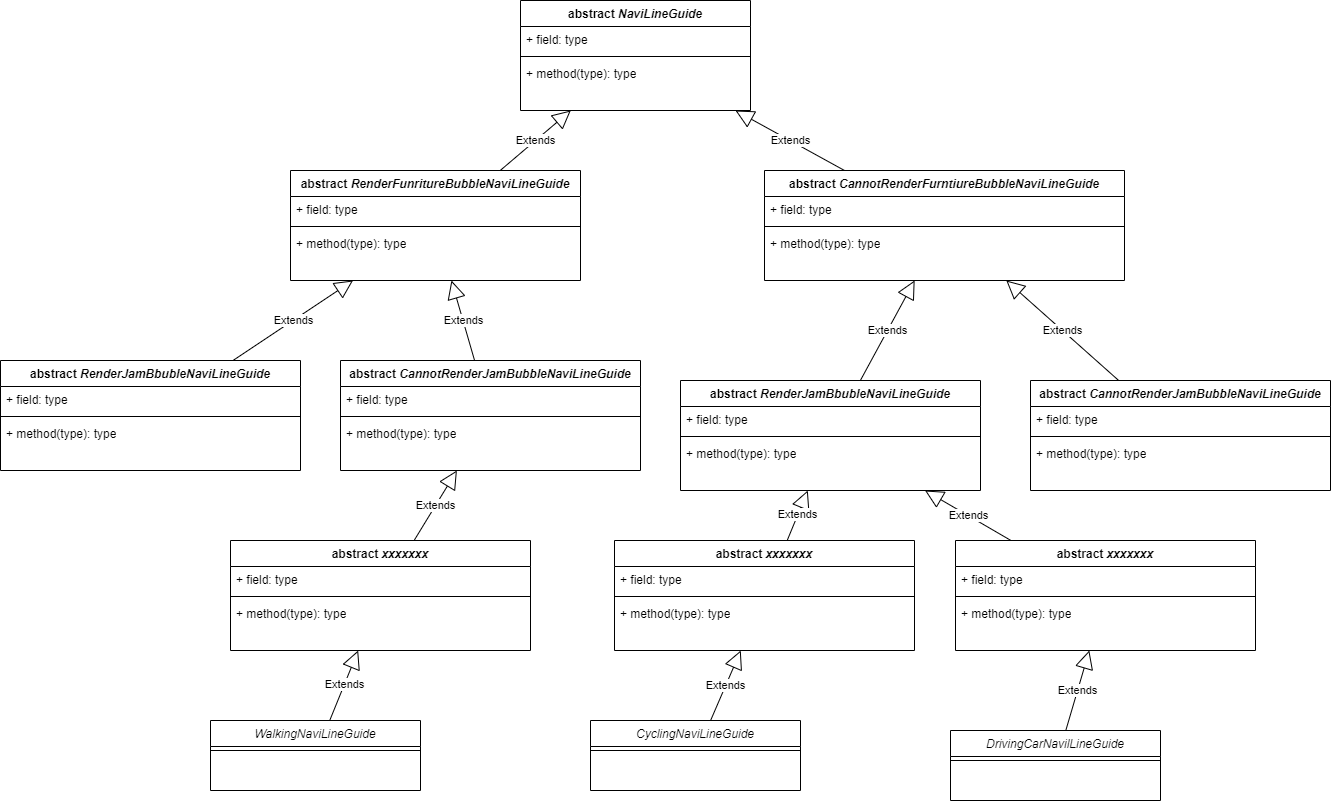

The diagram above was exported from draw.io. Its source (the exported page's mxGraphModel, read from the mxfile embedded in the PNG):
<mxGraphModel dx="2522" dy="1120" grid="1" gridSize="10" guides="1" tooltips="1" connect="1" arrows="1" fold="1" page="1" pageScale="1" pageWidth="827" pageHeight="1169" math="0" shadow="0">
  <root>
    <mxCell id="WIyWlLk6GJQsqaUBKTNV-0" />
    <mxCell id="WIyWlLk6GJQsqaUBKTNV-1" parent="WIyWlLk6GJQsqaUBKTNV-0" />
    <mxCell id="hyrI_ITfJQet4JshQY-7-0" value="abstract &lt;i&gt;NaviLineGuide&lt;/i&gt;" style="swimlane;fontStyle=1;align=center;verticalAlign=top;childLayout=stackLayout;horizontal=1;startSize=26;horizontalStack=0;resizeParent=1;resizeParentMax=0;resizeLast=0;collapsible=1;marginBottom=0;whiteSpace=wrap;html=1;" vertex="1" parent="WIyWlLk6GJQsqaUBKTNV-1">
      <mxGeometry x="170" y="70" width="230" height="110" as="geometry" />
    </mxCell>
    <mxCell id="hyrI_ITfJQet4JshQY-7-1" value="+ field: type" style="text;strokeColor=none;fillColor=none;align=left;verticalAlign=top;spacingLeft=4;spacingRight=4;overflow=hidden;rotatable=0;points=[[0,0.5],[1,0.5]];portConstraint=eastwest;whiteSpace=wrap;html=1;" vertex="1" parent="hyrI_ITfJQet4JshQY-7-0">
      <mxGeometry y="26" width="230" height="26" as="geometry" />
    </mxCell>
    <mxCell id="hyrI_ITfJQet4JshQY-7-2" value="" style="line;strokeWidth=1;fillColor=none;align=left;verticalAlign=middle;spacingTop=-1;spacingLeft=3;spacingRight=3;rotatable=0;labelPosition=right;points=[];portConstraint=eastwest;strokeColor=inherit;" vertex="1" parent="hyrI_ITfJQet4JshQY-7-0">
      <mxGeometry y="52" width="230" height="8" as="geometry" />
    </mxCell>
    <mxCell id="hyrI_ITfJQet4JshQY-7-3" value="+ method(type): type" style="text;strokeColor=none;fillColor=none;align=left;verticalAlign=top;spacingLeft=4;spacingRight=4;overflow=hidden;rotatable=0;points=[[0,0.5],[1,0.5]];portConstraint=eastwest;whiteSpace=wrap;html=1;" vertex="1" parent="hyrI_ITfJQet4JshQY-7-0">
      <mxGeometry y="60" width="230" height="50" as="geometry" />
    </mxCell>
    <mxCell id="hyrI_ITfJQet4JshQY-7-4" value="abstract &lt;i&gt;RenderFunritureBubbleNaviLineGuide&lt;/i&gt;" style="swimlane;fontStyle=1;align=center;verticalAlign=top;childLayout=stackLayout;horizontal=1;startSize=26;horizontalStack=0;resizeParent=1;resizeParentMax=0;resizeLast=0;collapsible=1;marginBottom=0;whiteSpace=wrap;html=1;" vertex="1" parent="WIyWlLk6GJQsqaUBKTNV-1">
      <mxGeometry x="-60" y="240" width="290" height="110" as="geometry" />
    </mxCell>
    <mxCell id="hyrI_ITfJQet4JshQY-7-5" value="+ field: type" style="text;strokeColor=none;fillColor=none;align=left;verticalAlign=top;spacingLeft=4;spacingRight=4;overflow=hidden;rotatable=0;points=[[0,0.5],[1,0.5]];portConstraint=eastwest;whiteSpace=wrap;html=1;" vertex="1" parent="hyrI_ITfJQet4JshQY-7-4">
      <mxGeometry y="26" width="290" height="26" as="geometry" />
    </mxCell>
    <mxCell id="hyrI_ITfJQet4JshQY-7-6" value="" style="line;strokeWidth=1;fillColor=none;align=left;verticalAlign=middle;spacingTop=-1;spacingLeft=3;spacingRight=3;rotatable=0;labelPosition=right;points=[];portConstraint=eastwest;strokeColor=inherit;" vertex="1" parent="hyrI_ITfJQet4JshQY-7-4">
      <mxGeometry y="52" width="290" height="8" as="geometry" />
    </mxCell>
    <mxCell id="hyrI_ITfJQet4JshQY-7-7" value="+ method(type): type" style="text;strokeColor=none;fillColor=none;align=left;verticalAlign=top;spacingLeft=4;spacingRight=4;overflow=hidden;rotatable=0;points=[[0,0.5],[1,0.5]];portConstraint=eastwest;whiteSpace=wrap;html=1;" vertex="1" parent="hyrI_ITfJQet4JshQY-7-4">
      <mxGeometry y="60" width="290" height="50" as="geometry" />
    </mxCell>
    <mxCell id="hyrI_ITfJQet4JshQY-7-8" value="abstract &lt;i&gt;CannotRenderFurntiureBubbleNaviLineGuide&lt;/i&gt;" style="swimlane;fontStyle=1;align=center;verticalAlign=top;childLayout=stackLayout;horizontal=1;startSize=26;horizontalStack=0;resizeParent=1;resizeParentMax=0;resizeLast=0;collapsible=1;marginBottom=0;whiteSpace=wrap;html=1;" vertex="1" parent="WIyWlLk6GJQsqaUBKTNV-1">
      <mxGeometry x="414" y="240" width="360" height="110" as="geometry" />
    </mxCell>
    <mxCell id="hyrI_ITfJQet4JshQY-7-9" value="+ field: type" style="text;strokeColor=none;fillColor=none;align=left;verticalAlign=top;spacingLeft=4;spacingRight=4;overflow=hidden;rotatable=0;points=[[0,0.5],[1,0.5]];portConstraint=eastwest;whiteSpace=wrap;html=1;" vertex="1" parent="hyrI_ITfJQet4JshQY-7-8">
      <mxGeometry y="26" width="360" height="26" as="geometry" />
    </mxCell>
    <mxCell id="hyrI_ITfJQet4JshQY-7-10" value="" style="line;strokeWidth=1;fillColor=none;align=left;verticalAlign=middle;spacingTop=-1;spacingLeft=3;spacingRight=3;rotatable=0;labelPosition=right;points=[];portConstraint=eastwest;strokeColor=inherit;" vertex="1" parent="hyrI_ITfJQet4JshQY-7-8">
      <mxGeometry y="52" width="360" height="8" as="geometry" />
    </mxCell>
    <mxCell id="hyrI_ITfJQet4JshQY-7-11" value="+ method(type): type" style="text;strokeColor=none;fillColor=none;align=left;verticalAlign=top;spacingLeft=4;spacingRight=4;overflow=hidden;rotatable=0;points=[[0,0.5],[1,0.5]];portConstraint=eastwest;whiteSpace=wrap;html=1;" vertex="1" parent="hyrI_ITfJQet4JshQY-7-8">
      <mxGeometry y="60" width="360" height="50" as="geometry" />
    </mxCell>
    <mxCell id="hyrI_ITfJQet4JshQY-7-12" value="abstract &lt;i&gt;RenderJamBbubleNaviLineGuide&lt;/i&gt;" style="swimlane;fontStyle=1;align=center;verticalAlign=top;childLayout=stackLayout;horizontal=1;startSize=26;horizontalStack=0;resizeParent=1;resizeParentMax=0;resizeLast=0;collapsible=1;marginBottom=0;whiteSpace=wrap;html=1;" vertex="1" parent="WIyWlLk6GJQsqaUBKTNV-1">
      <mxGeometry x="330" y="450" width="300" height="110" as="geometry" />
    </mxCell>
    <mxCell id="hyrI_ITfJQet4JshQY-7-13" value="+ field: type" style="text;strokeColor=none;fillColor=none;align=left;verticalAlign=top;spacingLeft=4;spacingRight=4;overflow=hidden;rotatable=0;points=[[0,0.5],[1,0.5]];portConstraint=eastwest;whiteSpace=wrap;html=1;" vertex="1" parent="hyrI_ITfJQet4JshQY-7-12">
      <mxGeometry y="26" width="300" height="26" as="geometry" />
    </mxCell>
    <mxCell id="hyrI_ITfJQet4JshQY-7-14" value="" style="line;strokeWidth=1;fillColor=none;align=left;verticalAlign=middle;spacingTop=-1;spacingLeft=3;spacingRight=3;rotatable=0;labelPosition=right;points=[];portConstraint=eastwest;strokeColor=inherit;" vertex="1" parent="hyrI_ITfJQet4JshQY-7-12">
      <mxGeometry y="52" width="300" height="8" as="geometry" />
    </mxCell>
    <mxCell id="hyrI_ITfJQet4JshQY-7-15" value="+ method(type): type" style="text;strokeColor=none;fillColor=none;align=left;verticalAlign=top;spacingLeft=4;spacingRight=4;overflow=hidden;rotatable=0;points=[[0,0.5],[1,0.5]];portConstraint=eastwest;whiteSpace=wrap;html=1;" vertex="1" parent="hyrI_ITfJQet4JshQY-7-12">
      <mxGeometry y="60" width="300" height="50" as="geometry" />
    </mxCell>
    <mxCell id="hyrI_ITfJQet4JshQY-7-20" value="abstract &lt;i&gt;CannotRenderJamBubbleNaviLineGuide&lt;/i&gt;" style="swimlane;fontStyle=1;align=center;verticalAlign=top;childLayout=stackLayout;horizontal=1;startSize=26;horizontalStack=0;resizeParent=1;resizeParentMax=0;resizeLast=0;collapsible=1;marginBottom=0;whiteSpace=wrap;html=1;" vertex="1" parent="WIyWlLk6GJQsqaUBKTNV-1">
      <mxGeometry x="680" y="450" width="300" height="110" as="geometry" />
    </mxCell>
    <mxCell id="hyrI_ITfJQet4JshQY-7-21" value="+ field: type" style="text;strokeColor=none;fillColor=none;align=left;verticalAlign=top;spacingLeft=4;spacingRight=4;overflow=hidden;rotatable=0;points=[[0,0.5],[1,0.5]];portConstraint=eastwest;whiteSpace=wrap;html=1;" vertex="1" parent="hyrI_ITfJQet4JshQY-7-20">
      <mxGeometry y="26" width="300" height="26" as="geometry" />
    </mxCell>
    <mxCell id="hyrI_ITfJQet4JshQY-7-22" value="" style="line;strokeWidth=1;fillColor=none;align=left;verticalAlign=middle;spacingTop=-1;spacingLeft=3;spacingRight=3;rotatable=0;labelPosition=right;points=[];portConstraint=eastwest;strokeColor=inherit;" vertex="1" parent="hyrI_ITfJQet4JshQY-7-20">
      <mxGeometry y="52" width="300" height="8" as="geometry" />
    </mxCell>
    <mxCell id="hyrI_ITfJQet4JshQY-7-23" value="+ method(type): type" style="text;strokeColor=none;fillColor=none;align=left;verticalAlign=top;spacingLeft=4;spacingRight=4;overflow=hidden;rotatable=0;points=[[0,0.5],[1,0.5]];portConstraint=eastwest;whiteSpace=wrap;html=1;" vertex="1" parent="hyrI_ITfJQet4JshQY-7-20">
      <mxGeometry y="60" width="300" height="50" as="geometry" />
    </mxCell>
    <mxCell id="hyrI_ITfJQet4JshQY-7-28" value="abstract &lt;i&gt;RenderJamBbubleNaviLineGuide&lt;/i&gt;" style="swimlane;fontStyle=1;align=center;verticalAlign=top;childLayout=stackLayout;horizontal=1;startSize=26;horizontalStack=0;resizeParent=1;resizeParentMax=0;resizeLast=0;collapsible=1;marginBottom=0;whiteSpace=wrap;html=1;" vertex="1" parent="WIyWlLk6GJQsqaUBKTNV-1">
      <mxGeometry x="-350" y="430" width="300" height="110" as="geometry" />
    </mxCell>
    <mxCell id="hyrI_ITfJQet4JshQY-7-29" value="+ field: type" style="text;strokeColor=none;fillColor=none;align=left;verticalAlign=top;spacingLeft=4;spacingRight=4;overflow=hidden;rotatable=0;points=[[0,0.5],[1,0.5]];portConstraint=eastwest;whiteSpace=wrap;html=1;" vertex="1" parent="hyrI_ITfJQet4JshQY-7-28">
      <mxGeometry y="26" width="300" height="26" as="geometry" />
    </mxCell>
    <mxCell id="hyrI_ITfJQet4JshQY-7-30" value="" style="line;strokeWidth=1;fillColor=none;align=left;verticalAlign=middle;spacingTop=-1;spacingLeft=3;spacingRight=3;rotatable=0;labelPosition=right;points=[];portConstraint=eastwest;strokeColor=inherit;" vertex="1" parent="hyrI_ITfJQet4JshQY-7-28">
      <mxGeometry y="52" width="300" height="8" as="geometry" />
    </mxCell>
    <mxCell id="hyrI_ITfJQet4JshQY-7-31" value="+ method(type): type" style="text;strokeColor=none;fillColor=none;align=left;verticalAlign=top;spacingLeft=4;spacingRight=4;overflow=hidden;rotatable=0;points=[[0,0.5],[1,0.5]];portConstraint=eastwest;whiteSpace=wrap;html=1;" vertex="1" parent="hyrI_ITfJQet4JshQY-7-28">
      <mxGeometry y="60" width="300" height="50" as="geometry" />
    </mxCell>
    <mxCell id="hyrI_ITfJQet4JshQY-7-32" value="abstract &lt;i&gt;CannotRenderJamBubbleNaviLineGuide&lt;/i&gt;" style="swimlane;fontStyle=1;align=center;verticalAlign=top;childLayout=stackLayout;horizontal=1;startSize=26;horizontalStack=0;resizeParent=1;resizeParentMax=0;resizeLast=0;collapsible=1;marginBottom=0;whiteSpace=wrap;html=1;" vertex="1" parent="WIyWlLk6GJQsqaUBKTNV-1">
      <mxGeometry x="-10" y="430" width="300" height="110" as="geometry" />
    </mxCell>
    <mxCell id="hyrI_ITfJQet4JshQY-7-33" value="+ field: type" style="text;strokeColor=none;fillColor=none;align=left;verticalAlign=top;spacingLeft=4;spacingRight=4;overflow=hidden;rotatable=0;points=[[0,0.5],[1,0.5]];portConstraint=eastwest;whiteSpace=wrap;html=1;" vertex="1" parent="hyrI_ITfJQet4JshQY-7-32">
      <mxGeometry y="26" width="300" height="26" as="geometry" />
    </mxCell>
    <mxCell id="hyrI_ITfJQet4JshQY-7-34" value="" style="line;strokeWidth=1;fillColor=none;align=left;verticalAlign=middle;spacingTop=-1;spacingLeft=3;spacingRight=3;rotatable=0;labelPosition=right;points=[];portConstraint=eastwest;strokeColor=inherit;" vertex="1" parent="hyrI_ITfJQet4JshQY-7-32">
      <mxGeometry y="52" width="300" height="8" as="geometry" />
    </mxCell>
    <mxCell id="hyrI_ITfJQet4JshQY-7-35" value="+ method(type): type" style="text;strokeColor=none;fillColor=none;align=left;verticalAlign=top;spacingLeft=4;spacingRight=4;overflow=hidden;rotatable=0;points=[[0,0.5],[1,0.5]];portConstraint=eastwest;whiteSpace=wrap;html=1;" vertex="1" parent="hyrI_ITfJQet4JshQY-7-32">
      <mxGeometry y="60" width="300" height="50" as="geometry" />
    </mxCell>
    <mxCell id="hyrI_ITfJQet4JshQY-7-36" value="WalkingNaviLineGuide" style="swimlane;fontStyle=2;align=center;verticalAlign=top;childLayout=stackLayout;horizontal=1;startSize=26;horizontalStack=0;resizeParent=1;resizeLast=0;collapsible=1;marginBottom=0;rounded=0;shadow=0;strokeWidth=1;" vertex="1" parent="WIyWlLk6GJQsqaUBKTNV-1">
      <mxGeometry x="-140" y="790" width="210" height="70" as="geometry">
        <mxRectangle x="230" y="140" width="160" height="26" as="alternateBounds" />
      </mxGeometry>
    </mxCell>
    <mxCell id="hyrI_ITfJQet4JshQY-7-37" value="" style="line;html=1;strokeWidth=1;align=left;verticalAlign=middle;spacingTop=-1;spacingLeft=3;spacingRight=3;rotatable=0;labelPosition=right;points=[];portConstraint=eastwest;" vertex="1" parent="hyrI_ITfJQet4JshQY-7-36">
      <mxGeometry y="26" width="210" height="8" as="geometry" />
    </mxCell>
    <mxCell id="hyrI_ITfJQet4JshQY-7-38" value="CyclingNaviLineGuide" style="swimlane;fontStyle=2;align=center;verticalAlign=top;childLayout=stackLayout;horizontal=1;startSize=26;horizontalStack=0;resizeParent=1;resizeLast=0;collapsible=1;marginBottom=0;rounded=0;shadow=0;strokeWidth=1;" vertex="1" parent="WIyWlLk6GJQsqaUBKTNV-1">
      <mxGeometry x="240" y="790" width="210" height="70" as="geometry">
        <mxRectangle x="230" y="140" width="160" height="26" as="alternateBounds" />
      </mxGeometry>
    </mxCell>
    <mxCell id="hyrI_ITfJQet4JshQY-7-39" value="" style="line;html=1;strokeWidth=1;align=left;verticalAlign=middle;spacingTop=-1;spacingLeft=3;spacingRight=3;rotatable=0;labelPosition=right;points=[];portConstraint=eastwest;" vertex="1" parent="hyrI_ITfJQet4JshQY-7-38">
      <mxGeometry y="26" width="210" height="8" as="geometry" />
    </mxCell>
    <mxCell id="hyrI_ITfJQet4JshQY-7-40" value="DrivingCarNavilLineGuide" style="swimlane;fontStyle=2;align=center;verticalAlign=top;childLayout=stackLayout;horizontal=1;startSize=26;horizontalStack=0;resizeParent=1;resizeLast=0;collapsible=1;marginBottom=0;rounded=0;shadow=0;strokeWidth=1;" vertex="1" parent="WIyWlLk6GJQsqaUBKTNV-1">
      <mxGeometry x="600" y="800" width="210" height="70" as="geometry">
        <mxRectangle x="230" y="140" width="160" height="26" as="alternateBounds" />
      </mxGeometry>
    </mxCell>
    <mxCell id="hyrI_ITfJQet4JshQY-7-41" value="" style="line;html=1;strokeWidth=1;align=left;verticalAlign=middle;spacingTop=-1;spacingLeft=3;spacingRight=3;rotatable=0;labelPosition=right;points=[];portConstraint=eastwest;" vertex="1" parent="hyrI_ITfJQet4JshQY-7-40">
      <mxGeometry y="26" width="210" height="8" as="geometry" />
    </mxCell>
    <mxCell id="hyrI_ITfJQet4JshQY-7-43" value="Extends" style="endArrow=block;endSize=16;endFill=0;html=1;rounded=0;" edge="1" parent="WIyWlLk6GJQsqaUBKTNV-1" source="hyrI_ITfJQet4JshQY-7-4" target="hyrI_ITfJQet4JshQY-7-0">
      <mxGeometry width="160" relative="1" as="geometry">
        <mxPoint x="170" y="300" as="sourcePoint" />
        <mxPoint x="330" y="300" as="targetPoint" />
      </mxGeometry>
    </mxCell>
    <mxCell id="hyrI_ITfJQet4JshQY-7-44" value="Extends" style="endArrow=block;endSize=16;endFill=0;html=1;rounded=0;" edge="1" parent="WIyWlLk6GJQsqaUBKTNV-1" source="hyrI_ITfJQet4JshQY-7-8" target="hyrI_ITfJQet4JshQY-7-0">
      <mxGeometry width="160" relative="1" as="geometry">
        <mxPoint x="80" y="260" as="sourcePoint" />
        <mxPoint x="200" y="190" as="targetPoint" />
      </mxGeometry>
    </mxCell>
    <mxCell id="hyrI_ITfJQet4JshQY-7-45" value="Extends" style="endArrow=block;endSize=16;endFill=0;html=1;rounded=0;" edge="1" parent="WIyWlLk6GJQsqaUBKTNV-1" source="hyrI_ITfJQet4JshQY-7-28" target="hyrI_ITfJQet4JshQY-7-4">
      <mxGeometry width="160" relative="1" as="geometry">
        <mxPoint x="-70" y="450" as="sourcePoint" />
        <mxPoint y="390" as="targetPoint" />
      </mxGeometry>
    </mxCell>
    <mxCell id="hyrI_ITfJQet4JshQY-7-46" value="Extends" style="endArrow=block;endSize=16;endFill=0;html=1;rounded=0;" edge="1" parent="WIyWlLk6GJQsqaUBKTNV-1" source="hyrI_ITfJQet4JshQY-7-32" target="hyrI_ITfJQet4JshQY-7-4">
      <mxGeometry width="160" relative="1" as="geometry">
        <mxPoint x="-108" y="440" as="sourcePoint" />
        <mxPoint x="13" y="360" as="targetPoint" />
      </mxGeometry>
    </mxCell>
    <mxCell id="hyrI_ITfJQet4JshQY-7-47" value="Extends" style="endArrow=block;endSize=16;endFill=0;html=1;rounded=0;" edge="1" parent="WIyWlLk6GJQsqaUBKTNV-1" source="hyrI_ITfJQet4JshQY-7-12" target="hyrI_ITfJQet4JshQY-7-8">
      <mxGeometry width="160" relative="1" as="geometry">
        <mxPoint x="134" y="440" as="sourcePoint" />
        <mxPoint x="111" y="360" as="targetPoint" />
      </mxGeometry>
    </mxCell>
    <mxCell id="hyrI_ITfJQet4JshQY-7-48" value="Extends" style="endArrow=block;endSize=16;endFill=0;html=1;rounded=0;" edge="1" parent="WIyWlLk6GJQsqaUBKTNV-1" source="hyrI_ITfJQet4JshQY-7-20" target="hyrI_ITfJQet4JshQY-7-8">
      <mxGeometry width="160" relative="1" as="geometry">
        <mxPoint x="520" y="460" as="sourcePoint" />
        <mxPoint x="574" y="360" as="targetPoint" />
      </mxGeometry>
    </mxCell>
    <mxCell id="hyrI_ITfJQet4JshQY-7-51" value="abstract &lt;i&gt;xxxxxxx&lt;/i&gt;" style="swimlane;fontStyle=1;align=center;verticalAlign=top;childLayout=stackLayout;horizontal=1;startSize=26;horizontalStack=0;resizeParent=1;resizeParentMax=0;resizeLast=0;collapsible=1;marginBottom=0;whiteSpace=wrap;html=1;" vertex="1" parent="WIyWlLk6GJQsqaUBKTNV-1">
      <mxGeometry x="-120" y="610" width="300" height="110" as="geometry" />
    </mxCell>
    <mxCell id="hyrI_ITfJQet4JshQY-7-52" value="+ field: type" style="text;strokeColor=none;fillColor=none;align=left;verticalAlign=top;spacingLeft=4;spacingRight=4;overflow=hidden;rotatable=0;points=[[0,0.5],[1,0.5]];portConstraint=eastwest;whiteSpace=wrap;html=1;" vertex="1" parent="hyrI_ITfJQet4JshQY-7-51">
      <mxGeometry y="26" width="300" height="26" as="geometry" />
    </mxCell>
    <mxCell id="hyrI_ITfJQet4JshQY-7-53" value="" style="line;strokeWidth=1;fillColor=none;align=left;verticalAlign=middle;spacingTop=-1;spacingLeft=3;spacingRight=3;rotatable=0;labelPosition=right;points=[];portConstraint=eastwest;strokeColor=inherit;" vertex="1" parent="hyrI_ITfJQet4JshQY-7-51">
      <mxGeometry y="52" width="300" height="8" as="geometry" />
    </mxCell>
    <mxCell id="hyrI_ITfJQet4JshQY-7-54" value="+ method(type): type" style="text;strokeColor=none;fillColor=none;align=left;verticalAlign=top;spacingLeft=4;spacingRight=4;overflow=hidden;rotatable=0;points=[[0,0.5],[1,0.5]];portConstraint=eastwest;whiteSpace=wrap;html=1;" vertex="1" parent="hyrI_ITfJQet4JshQY-7-51">
      <mxGeometry y="60" width="300" height="50" as="geometry" />
    </mxCell>
    <mxCell id="hyrI_ITfJQet4JshQY-7-55" value="abstract &lt;i&gt;xxxxxxx&lt;/i&gt;" style="swimlane;fontStyle=1;align=center;verticalAlign=top;childLayout=stackLayout;horizontal=1;startSize=26;horizontalStack=0;resizeParent=1;resizeParentMax=0;resizeLast=0;collapsible=1;marginBottom=0;whiteSpace=wrap;html=1;" vertex="1" parent="WIyWlLk6GJQsqaUBKTNV-1">
      <mxGeometry x="264" y="610" width="300" height="110" as="geometry" />
    </mxCell>
    <mxCell id="hyrI_ITfJQet4JshQY-7-56" value="+ field: type" style="text;strokeColor=none;fillColor=none;align=left;verticalAlign=top;spacingLeft=4;spacingRight=4;overflow=hidden;rotatable=0;points=[[0,0.5],[1,0.5]];portConstraint=eastwest;whiteSpace=wrap;html=1;" vertex="1" parent="hyrI_ITfJQet4JshQY-7-55">
      <mxGeometry y="26" width="300" height="26" as="geometry" />
    </mxCell>
    <mxCell id="hyrI_ITfJQet4JshQY-7-57" value="" style="line;strokeWidth=1;fillColor=none;align=left;verticalAlign=middle;spacingTop=-1;spacingLeft=3;spacingRight=3;rotatable=0;labelPosition=right;points=[];portConstraint=eastwest;strokeColor=inherit;" vertex="1" parent="hyrI_ITfJQet4JshQY-7-55">
      <mxGeometry y="52" width="300" height="8" as="geometry" />
    </mxCell>
    <mxCell id="hyrI_ITfJQet4JshQY-7-58" value="+ method(type): type" style="text;strokeColor=none;fillColor=none;align=left;verticalAlign=top;spacingLeft=4;spacingRight=4;overflow=hidden;rotatable=0;points=[[0,0.5],[1,0.5]];portConstraint=eastwest;whiteSpace=wrap;html=1;" vertex="1" parent="hyrI_ITfJQet4JshQY-7-55">
      <mxGeometry y="60" width="300" height="50" as="geometry" />
    </mxCell>
    <mxCell id="hyrI_ITfJQet4JshQY-7-59" value="Extends" style="endArrow=block;endSize=16;endFill=0;html=1;rounded=0;" edge="1" parent="WIyWlLk6GJQsqaUBKTNV-1" source="hyrI_ITfJQet4JshQY-7-51" target="hyrI_ITfJQet4JshQY-7-32">
      <mxGeometry width="160" relative="1" as="geometry">
        <mxPoint x="50" y="660" as="sourcePoint" />
        <mxPoint x="120" y="600" as="targetPoint" />
      </mxGeometry>
    </mxCell>
    <mxCell id="hyrI_ITfJQet4JshQY-7-60" value="Extends" style="endArrow=block;endSize=16;endFill=0;html=1;rounded=0;" edge="1" parent="WIyWlLk6GJQsqaUBKTNV-1" source="hyrI_ITfJQet4JshQY-7-55" target="hyrI_ITfJQet4JshQY-7-12">
      <mxGeometry width="160" relative="1" as="geometry">
        <mxPoint x="240" y="655" as="sourcePoint" />
        <mxPoint x="282" y="585" as="targetPoint" />
      </mxGeometry>
    </mxCell>
    <mxCell id="hyrI_ITfJQet4JshQY-7-61" value="Extends" style="endArrow=block;endSize=16;endFill=0;html=1;rounded=0;" edge="1" parent="WIyWlLk6GJQsqaUBKTNV-1" source="hyrI_ITfJQet4JshQY-7-36" target="hyrI_ITfJQet4JshQY-7-51">
      <mxGeometry width="160" relative="1" as="geometry">
        <mxPoint x="70" y="820" as="sourcePoint" />
        <mxPoint x="112" y="750" as="targetPoint" />
      </mxGeometry>
    </mxCell>
    <mxCell id="hyrI_ITfJQet4JshQY-7-62" value="Extends" style="endArrow=block;endSize=16;endFill=0;html=1;rounded=0;" edge="1" parent="WIyWlLk6GJQsqaUBKTNV-1" source="hyrI_ITfJQet4JshQY-7-38" target="hyrI_ITfJQet4JshQY-7-55">
      <mxGeometry width="160" relative="1" as="geometry">
        <mxPoint x="210" y="800" as="sourcePoint" />
        <mxPoint x="239" y="730" as="targetPoint" />
      </mxGeometry>
    </mxCell>
    <mxCell id="hyrI_ITfJQet4JshQY-7-63" value="abstract &lt;i&gt;xxxxxxx&lt;/i&gt;" style="swimlane;fontStyle=1;align=center;verticalAlign=top;childLayout=stackLayout;horizontal=1;startSize=26;horizontalStack=0;resizeParent=1;resizeParentMax=0;resizeLast=0;collapsible=1;marginBottom=0;whiteSpace=wrap;html=1;" vertex="1" parent="WIyWlLk6GJQsqaUBKTNV-1">
      <mxGeometry x="605" y="610" width="300" height="110" as="geometry" />
    </mxCell>
    <mxCell id="hyrI_ITfJQet4JshQY-7-64" value="+ field: type" style="text;strokeColor=none;fillColor=none;align=left;verticalAlign=top;spacingLeft=4;spacingRight=4;overflow=hidden;rotatable=0;points=[[0,0.5],[1,0.5]];portConstraint=eastwest;whiteSpace=wrap;html=1;" vertex="1" parent="hyrI_ITfJQet4JshQY-7-63">
      <mxGeometry y="26" width="300" height="26" as="geometry" />
    </mxCell>
    <mxCell id="hyrI_ITfJQet4JshQY-7-65" value="" style="line;strokeWidth=1;fillColor=none;align=left;verticalAlign=middle;spacingTop=-1;spacingLeft=3;spacingRight=3;rotatable=0;labelPosition=right;points=[];portConstraint=eastwest;strokeColor=inherit;" vertex="1" parent="hyrI_ITfJQet4JshQY-7-63">
      <mxGeometry y="52" width="300" height="8" as="geometry" />
    </mxCell>
    <mxCell id="hyrI_ITfJQet4JshQY-7-66" value="+ method(type): type" style="text;strokeColor=none;fillColor=none;align=left;verticalAlign=top;spacingLeft=4;spacingRight=4;overflow=hidden;rotatable=0;points=[[0,0.5],[1,0.5]];portConstraint=eastwest;whiteSpace=wrap;html=1;" vertex="1" parent="hyrI_ITfJQet4JshQY-7-63">
      <mxGeometry y="60" width="300" height="50" as="geometry" />
    </mxCell>
    <mxCell id="hyrI_ITfJQet4JshQY-7-67" value="Extends" style="endArrow=block;endSize=16;endFill=0;html=1;rounded=0;" edge="1" parent="WIyWlLk6GJQsqaUBKTNV-1" source="hyrI_ITfJQet4JshQY-7-63" target="hyrI_ITfJQet4JshQY-7-12">
      <mxGeometry width="160" relative="1" as="geometry">
        <mxPoint x="447" y="620" as="sourcePoint" />
        <mxPoint x="590" y="420" as="targetPoint" />
      </mxGeometry>
    </mxCell>
    <mxCell id="hyrI_ITfJQet4JshQY-7-68" value="Extends" style="endArrow=block;endSize=16;endFill=0;html=1;rounded=0;" edge="1" parent="WIyWlLk6GJQsqaUBKTNV-1" source="hyrI_ITfJQet4JshQY-7-40" target="hyrI_ITfJQet4JshQY-7-63">
      <mxGeometry width="160" relative="1" as="geometry">
        <mxPoint x="665" y="860" as="sourcePoint" />
        <mxPoint x="580" y="810" as="targetPoint" />
      </mxGeometry>
    </mxCell>
  </root>
</mxGraphModel>